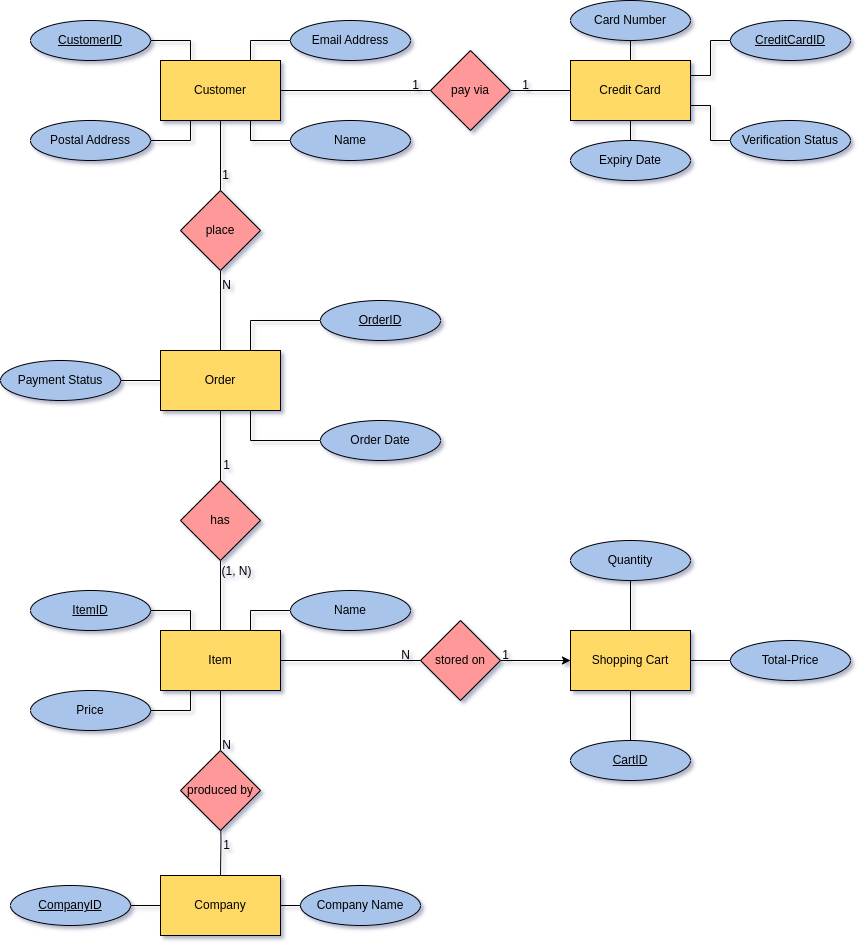

The diagram above was exported from draw.io. Its source (the exported page's mxGraphModel, read from the mxfile embedded in the PNG):
<mxGraphModel dx="617" dy="847" grid="1" gridSize="10" guides="1" tooltips="1" connect="1" arrows="1" fold="1" page="1" pageScale="1" pageWidth="850" pageHeight="1100" math="0" shadow="0" extFonts="Permanent Marker^https://fonts.googleapis.com/css?family=Permanent+Marker">
  <root>
    <mxCell id="0" />
    <mxCell id="1" parent="0" />
    <mxCell id="eqRMLn1STed8k_l_ULK4-14" value="" style="edgeStyle=orthogonalEdgeStyle;rounded=0;orthogonalLoop=1;jettySize=auto;html=1;fillColor=#A9C4EB;endArrow=none;" parent="1" source="eqRMLn1STed8k_l_ULK4-3" target="eqRMLn1STed8k_l_ULK4-13" edge="1">
      <mxGeometry relative="1" as="geometry" />
    </mxCell>
    <mxCell id="eqRMLn1STed8k_l_ULK4-66" style="edgeStyle=orthogonalEdgeStyle;rounded=0;orthogonalLoop=1;jettySize=auto;html=1;fillColor=#A9C4EB;endArrow=none;" parent="1" source="eqRMLn1STed8k_l_ULK4-3" target="eqRMLn1STed8k_l_ULK4-64" edge="1">
      <mxGeometry relative="1" as="geometry" />
    </mxCell>
    <mxCell id="eqRMLn1STed8k_l_ULK4-3" value="Customer" style="rounded=0;whiteSpace=wrap;html=1;fillColor=#FFD966;" parent="1" vertex="1">
      <mxGeometry x="1580" y="140" width="120" height="60" as="geometry" />
    </mxCell>
    <mxCell id="eqRMLn1STed8k_l_ULK4-4" style="edgeStyle=orthogonalEdgeStyle;rounded=0;orthogonalLoop=1;jettySize=auto;html=1;entryX=0.25;entryY=0;entryDx=0;entryDy=0;fillColor=#A9C4EB;endArrow=none;" parent="1" source="eqRMLn1STed8k_l_ULK4-5" target="eqRMLn1STed8k_l_ULK4-3" edge="1">
      <mxGeometry relative="1" as="geometry" />
    </mxCell>
    <mxCell id="eqRMLn1STed8k_l_ULK4-5" value="&lt;u&gt;CustomerID&lt;/u&gt;" style="ellipse;whiteSpace=wrap;html=1;fillColor=#A9C4EB;" parent="1" vertex="1">
      <mxGeometry x="1450" y="100" width="120" height="40" as="geometry" />
    </mxCell>
    <mxCell id="eqRMLn1STed8k_l_ULK4-6" style="edgeStyle=orthogonalEdgeStyle;rounded=0;orthogonalLoop=1;jettySize=auto;html=1;entryX=0.75;entryY=0;entryDx=0;entryDy=0;fillColor=#A9C4EB;endArrow=none;" parent="1" source="eqRMLn1STed8k_l_ULK4-7" target="eqRMLn1STed8k_l_ULK4-3" edge="1">
      <mxGeometry relative="1" as="geometry" />
    </mxCell>
    <mxCell id="eqRMLn1STed8k_l_ULK4-7" value="Email Address" style="ellipse;whiteSpace=wrap;html=1;fillColor=#A9C4EB;" parent="1" vertex="1">
      <mxGeometry x="1710" y="100" width="120" height="40" as="geometry" />
    </mxCell>
    <mxCell id="eqRMLn1STed8k_l_ULK4-12" style="edgeStyle=orthogonalEdgeStyle;rounded=0;orthogonalLoop=1;jettySize=auto;html=1;entryX=0.75;entryY=1;entryDx=0;entryDy=0;fillColor=#A9C4EB;endArrow=none;" parent="1" source="eqRMLn1STed8k_l_ULK4-9" target="eqRMLn1STed8k_l_ULK4-3" edge="1">
      <mxGeometry relative="1" as="geometry" />
    </mxCell>
    <mxCell id="eqRMLn1STed8k_l_ULK4-9" value="Name" style="ellipse;whiteSpace=wrap;html=1;fillColor=#A9C4EB;" parent="1" vertex="1">
      <mxGeometry x="1710" y="200" width="120" height="40" as="geometry" />
    </mxCell>
    <mxCell id="eqRMLn1STed8k_l_ULK4-10" style="edgeStyle=orthogonalEdgeStyle;rounded=0;orthogonalLoop=1;jettySize=auto;html=1;entryX=0.25;entryY=1;entryDx=0;entryDy=0;fillColor=#A9C4EB;endArrow=none;" parent="1" source="eqRMLn1STed8k_l_ULK4-11" target="eqRMLn1STed8k_l_ULK4-3" edge="1">
      <mxGeometry relative="1" as="geometry" />
    </mxCell>
    <mxCell id="eqRMLn1STed8k_l_ULK4-11" value="Postal Address" style="ellipse;whiteSpace=wrap;html=1;fillColor=#A9C4EB;" parent="1" vertex="1">
      <mxGeometry x="1450" y="200" width="120" height="40" as="geometry" />
    </mxCell>
    <mxCell id="eqRMLn1STed8k_l_ULK4-73" value="" style="edgeStyle=orthogonalEdgeStyle;rounded=0;orthogonalLoop=1;jettySize=auto;html=1;endArrow=none;fillColor=#A9C4EB;" parent="1" source="eqRMLn1STed8k_l_ULK4-13" target="eqRMLn1STed8k_l_ULK4-69" edge="1">
      <mxGeometry relative="1" as="geometry" />
    </mxCell>
    <mxCell id="eqRMLn1STed8k_l_ULK4-13" value="place" style="rhombus;whiteSpace=wrap;html=1;fillColor=#FF9999;" parent="1" vertex="1">
      <mxGeometry x="1600" y="270" width="80" height="80" as="geometry" />
    </mxCell>
    <mxCell id="eqRMLn1STed8k_l_ULK4-31" value="" style="edgeStyle=orthogonalEdgeStyle;rounded=0;orthogonalLoop=1;jettySize=auto;html=1;fillColor=#A9C4EB;endArrow=none;" parent="1" source="eqRMLn1STed8k_l_ULK4-17" target="eqRMLn1STed8k_l_ULK4-30" edge="1">
      <mxGeometry relative="1" as="geometry" />
    </mxCell>
    <mxCell id="eqRMLn1STed8k_l_ULK4-44" style="edgeStyle=orthogonalEdgeStyle;rounded=0;orthogonalLoop=1;jettySize=auto;html=1;entryX=0;entryY=0.5;entryDx=0;entryDy=0;fillColor=#A9C4EB;endArrow=none;" parent="1" source="eqRMLn1STed8k_l_ULK4-17" target="eqRMLn1STed8k_l_ULK4-42" edge="1">
      <mxGeometry relative="1" as="geometry" />
    </mxCell>
    <mxCell id="eqRMLn1STed8k_l_ULK4-17" value="Item" style="rounded=0;whiteSpace=wrap;html=1;fillColor=#FFD966;" parent="1" vertex="1">
      <mxGeometry x="1580" y="710" width="120" height="60" as="geometry" />
    </mxCell>
    <mxCell id="eqRMLn1STed8k_l_ULK4-26" style="edgeStyle=orthogonalEdgeStyle;rounded=0;orthogonalLoop=1;jettySize=auto;html=1;entryX=0.25;entryY=0;entryDx=0;entryDy=0;fillColor=#A9C4EB;endArrow=none;" parent="1" source="eqRMLn1STed8k_l_ULK4-20" target="eqRMLn1STed8k_l_ULK4-17" edge="1">
      <mxGeometry relative="1" as="geometry" />
    </mxCell>
    <mxCell id="eqRMLn1STed8k_l_ULK4-20" value="&lt;u&gt;ItemID&lt;/u&gt;" style="ellipse;whiteSpace=wrap;html=1;fillColor=#A9C4EB;" parent="1" vertex="1">
      <mxGeometry x="1450" y="670" width="120" height="40" as="geometry" />
    </mxCell>
    <mxCell id="eqRMLn1STed8k_l_ULK4-29" style="edgeStyle=orthogonalEdgeStyle;rounded=0;orthogonalLoop=1;jettySize=auto;html=1;entryX=0.25;entryY=1;entryDx=0;entryDy=0;fillColor=#A9C4EB;endArrow=none;" parent="1" source="eqRMLn1STed8k_l_ULK4-23" target="eqRMLn1STed8k_l_ULK4-17" edge="1">
      <mxGeometry relative="1" as="geometry" />
    </mxCell>
    <mxCell id="eqRMLn1STed8k_l_ULK4-23" value="Price" style="ellipse;whiteSpace=wrap;html=1;fillColor=#A9C4EB;" parent="1" vertex="1">
      <mxGeometry x="1450" y="770" width="120" height="40" as="geometry" />
    </mxCell>
    <mxCell id="eqRMLn1STed8k_l_ULK4-27" style="edgeStyle=orthogonalEdgeStyle;rounded=0;orthogonalLoop=1;jettySize=auto;html=1;entryX=0.75;entryY=0;entryDx=0;entryDy=0;fillColor=#A9C4EB;endArrow=none;" parent="1" source="eqRMLn1STed8k_l_ULK4-24" target="eqRMLn1STed8k_l_ULK4-17" edge="1">
      <mxGeometry relative="1" as="geometry" />
    </mxCell>
    <mxCell id="eqRMLn1STed8k_l_ULK4-24" value="Name" style="ellipse;whiteSpace=wrap;html=1;fillColor=#A9C4EB;" parent="1" vertex="1">
      <mxGeometry x="1710" y="670" width="120" height="40" as="geometry" />
    </mxCell>
    <mxCell id="eqRMLn1STed8k_l_ULK4-39" value="" style="edgeStyle=orthogonalEdgeStyle;rounded=0;orthogonalLoop=1;jettySize=auto;html=1;fillColor=#A9C4EB;endArrow=none;" parent="1" target="eqRMLn1STed8k_l_ULK4-32" edge="1">
      <mxGeometry relative="1" as="geometry">
        <mxPoint x="1640" y="885" as="sourcePoint" />
      </mxGeometry>
    </mxCell>
    <mxCell id="eqRMLn1STed8k_l_ULK4-30" value="produced by" style="rhombus;whiteSpace=wrap;html=1;fillColor=#FF9999;" parent="1" vertex="1">
      <mxGeometry x="1600" y="830" width="80" height="80" as="geometry" />
    </mxCell>
    <mxCell id="eqRMLn1STed8k_l_ULK4-32" value="Company" style="rounded=0;whiteSpace=wrap;html=1;fillColor=#FFD966;" parent="1" vertex="1">
      <mxGeometry x="1580" y="955" width="120" height="60" as="geometry" />
    </mxCell>
    <mxCell id="eqRMLn1STed8k_l_ULK4-40" value="" style="edgeStyle=orthogonalEdgeStyle;rounded=0;orthogonalLoop=1;jettySize=auto;html=1;fillColor=#A9C4EB;endArrow=none;" parent="1" source="eqRMLn1STed8k_l_ULK4-34" target="eqRMLn1STed8k_l_ULK4-32" edge="1">
      <mxGeometry relative="1" as="geometry" />
    </mxCell>
    <mxCell id="eqRMLn1STed8k_l_ULK4-34" value="&lt;u&gt;CompanyID&lt;/u&gt;" style="ellipse;whiteSpace=wrap;html=1;fillColor=#A9C4EB;" parent="1" vertex="1">
      <mxGeometry x="1430" y="965" width="120" height="40" as="geometry" />
    </mxCell>
    <mxCell id="eqRMLn1STed8k_l_ULK4-41" value="" style="edgeStyle=orthogonalEdgeStyle;rounded=0;orthogonalLoop=1;jettySize=auto;html=1;fillColor=#A9C4EB;endArrow=none;" parent="1" source="eqRMLn1STed8k_l_ULK4-36" target="eqRMLn1STed8k_l_ULK4-32" edge="1">
      <mxGeometry relative="1" as="geometry" />
    </mxCell>
    <mxCell id="eqRMLn1STed8k_l_ULK4-36" value="Company Name" style="ellipse;whiteSpace=wrap;html=1;fillColor=#A9C4EB;" parent="1" vertex="1">
      <mxGeometry x="1720" y="965" width="120" height="40" as="geometry" />
    </mxCell>
    <mxCell id="eqRMLn1STed8k_l_ULK4-46" value="" style="edgeStyle=orthogonalEdgeStyle;rounded=0;orthogonalLoop=1;jettySize=auto;html=1;fillColor=#A9C4EB;endArrow=none;" parent="1" source="eqRMLn1STed8k_l_ULK4-42" target="eqRMLn1STed8k_l_ULK4-45" edge="1">
      <mxGeometry relative="1" as="geometry" />
    </mxCell>
    <mxCell id="eqRMLn1STed8k_l_ULK4-89" value="" style="edgeStyle=orthogonalEdgeStyle;rounded=0;orthogonalLoop=1;jettySize=auto;html=1;" parent="1" source="eqRMLn1STed8k_l_ULK4-42" target="eqRMLn1STed8k_l_ULK4-45" edge="1">
      <mxGeometry relative="1" as="geometry" />
    </mxCell>
    <mxCell id="eqRMLn1STed8k_l_ULK4-42" value="stored on" style="rhombus;whiteSpace=wrap;html=1;fillColor=#FF9999;" parent="1" vertex="1">
      <mxGeometry x="1840" y="700" width="80" height="80" as="geometry" />
    </mxCell>
    <mxCell id="eqRMLn1STed8k_l_ULK4-45" value="Shopping Cart" style="rounded=0;whiteSpace=wrap;html=1;fillColor=#FFD966;" parent="1" vertex="1">
      <mxGeometry x="1990" y="710" width="120" height="60" as="geometry" />
    </mxCell>
    <mxCell id="eqRMLn1STed8k_l_ULK4-51" value="" style="edgeStyle=orthogonalEdgeStyle;rounded=0;orthogonalLoop=1;jettySize=auto;html=1;fillColor=#A9C4EB;endArrow=none;" parent="1" source="eqRMLn1STed8k_l_ULK4-47" target="eqRMLn1STed8k_l_ULK4-45" edge="1">
      <mxGeometry relative="1" as="geometry" />
    </mxCell>
    <mxCell id="eqRMLn1STed8k_l_ULK4-47" value="Total-Price" style="ellipse;whiteSpace=wrap;html=1;fillColor=#A9C4EB;" parent="1" vertex="1">
      <mxGeometry x="2150" y="720" width="120" height="40" as="geometry" />
    </mxCell>
    <mxCell id="eqRMLn1STed8k_l_ULK4-50" value="" style="edgeStyle=orthogonalEdgeStyle;rounded=0;orthogonalLoop=1;jettySize=auto;html=1;fillColor=#A9C4EB;endArrow=none;" parent="1" source="eqRMLn1STed8k_l_ULK4-48" target="eqRMLn1STed8k_l_ULK4-45" edge="1">
      <mxGeometry relative="1" as="geometry" />
    </mxCell>
    <mxCell id="eqRMLn1STed8k_l_ULK4-48" value="Quantity" style="ellipse;whiteSpace=wrap;html=1;fillColor=#A9C4EB;" parent="1" vertex="1">
      <mxGeometry x="1990" y="620" width="120" height="40" as="geometry" />
    </mxCell>
    <mxCell id="eqRMLn1STed8k_l_ULK4-52" value="" style="edgeStyle=orthogonalEdgeStyle;rounded=0;orthogonalLoop=1;jettySize=auto;html=1;fillColor=#A9C4EB;endArrow=none;" parent="1" source="eqRMLn1STed8k_l_ULK4-49" target="eqRMLn1STed8k_l_ULK4-45" edge="1">
      <mxGeometry relative="1" as="geometry" />
    </mxCell>
    <mxCell id="eqRMLn1STed8k_l_ULK4-49" value="&lt;u&gt;CartID&lt;/u&gt;" style="ellipse;whiteSpace=wrap;html=1;fillColor=#A9C4EB;" parent="1" vertex="1">
      <mxGeometry x="1990" y="820" width="120" height="40" as="geometry" />
    </mxCell>
    <mxCell id="eqRMLn1STed8k_l_ULK4-53" value="Credit Card" style="rounded=0;whiteSpace=wrap;html=1;fillColor=#FFD966;" parent="1" vertex="1">
      <mxGeometry x="1990" y="140" width="120" height="60" as="geometry" />
    </mxCell>
    <mxCell id="eqRMLn1STed8k_l_ULK4-65" value="" style="edgeStyle=orthogonalEdgeStyle;rounded=0;orthogonalLoop=1;jettySize=auto;html=1;fillColor=#A9C4EB;endArrow=none;" parent="1" source="eqRMLn1STed8k_l_ULK4-57" target="eqRMLn1STed8k_l_ULK4-53" edge="1">
      <mxGeometry relative="1" as="geometry" />
    </mxCell>
    <mxCell id="eqRMLn1STed8k_l_ULK4-57" value="Card Number" style="ellipse;whiteSpace=wrap;html=1;fillColor=#A9C4EB;" parent="1" vertex="1">
      <mxGeometry x="1990" y="80" width="120" height="40" as="geometry" />
    </mxCell>
    <mxCell id="eqRMLn1STed8k_l_ULK4-58" style="edgeStyle=orthogonalEdgeStyle;rounded=0;orthogonalLoop=1;jettySize=auto;html=1;entryX=1;entryY=0.25;entryDx=0;entryDy=0;fillColor=#A9C4EB;endArrow=none;" parent="1" source="eqRMLn1STed8k_l_ULK4-59" target="eqRMLn1STed8k_l_ULK4-53" edge="1">
      <mxGeometry relative="1" as="geometry" />
    </mxCell>
    <mxCell id="eqRMLn1STed8k_l_ULK4-59" value="&lt;u&gt;CreditCardID&lt;/u&gt;" style="ellipse;whiteSpace=wrap;html=1;fillColor=#A9C4EB;" parent="1" vertex="1">
      <mxGeometry x="2150" y="100" width="120" height="40" as="geometry" />
    </mxCell>
    <mxCell id="eqRMLn1STed8k_l_ULK4-60" style="edgeStyle=orthogonalEdgeStyle;rounded=0;orthogonalLoop=1;jettySize=auto;html=1;entryX=1;entryY=0.75;entryDx=0;entryDy=0;fillColor=#A9C4EB;endArrow=none;" parent="1" source="eqRMLn1STed8k_l_ULK4-61" target="eqRMLn1STed8k_l_ULK4-53" edge="1">
      <mxGeometry relative="1" as="geometry" />
    </mxCell>
    <mxCell id="eqRMLn1STed8k_l_ULK4-61" value="Verification Status" style="ellipse;whiteSpace=wrap;html=1;fillColor=#A9C4EB;" parent="1" vertex="1">
      <mxGeometry x="2150" y="200" width="120" height="40" as="geometry" />
    </mxCell>
    <mxCell id="eqRMLn1STed8k_l_ULK4-62" style="edgeStyle=orthogonalEdgeStyle;rounded=0;orthogonalLoop=1;jettySize=auto;html=1;entryX=0.5;entryY=1;entryDx=0;entryDy=0;fillColor=#A9C4EB;endArrow=none;" parent="1" source="eqRMLn1STed8k_l_ULK4-63" target="eqRMLn1STed8k_l_ULK4-53" edge="1">
      <mxGeometry relative="1" as="geometry" />
    </mxCell>
    <mxCell id="eqRMLn1STed8k_l_ULK4-63" value="Expiry Date" style="ellipse;whiteSpace=wrap;html=1;fillColor=#A9C4EB;" parent="1" vertex="1">
      <mxGeometry x="1990" y="220" width="120" height="40" as="geometry" />
    </mxCell>
    <mxCell id="eqRMLn1STed8k_l_ULK4-67" value="" style="edgeStyle=orthogonalEdgeStyle;rounded=0;orthogonalLoop=1;jettySize=auto;html=1;fillColor=#A9C4EB;endArrow=none;" parent="1" source="eqRMLn1STed8k_l_ULK4-64" target="eqRMLn1STed8k_l_ULK4-53" edge="1">
      <mxGeometry relative="1" as="geometry" />
    </mxCell>
    <mxCell id="eqRMLn1STed8k_l_ULK4-64" value="pay via" style="rhombus;whiteSpace=wrap;html=1;fillColor=#FF9999;" parent="1" vertex="1">
      <mxGeometry x="1850" y="130" width="80" height="80" as="geometry" />
    </mxCell>
    <mxCell id="eqRMLn1STed8k_l_ULK4-72" value="" style="edgeStyle=orthogonalEdgeStyle;rounded=0;orthogonalLoop=1;jettySize=auto;html=1;endArrow=none;fillColor=#A9C4EB;" parent="1" source="eqRMLn1STed8k_l_ULK4-69" target="eqRMLn1STed8k_l_ULK4-70" edge="1">
      <mxGeometry relative="1" as="geometry" />
    </mxCell>
    <mxCell id="eqRMLn1STed8k_l_ULK4-69" value="Order" style="rounded=0;whiteSpace=wrap;html=1;fillColor=#FFD966;" parent="1" vertex="1">
      <mxGeometry x="1580" y="430" width="120" height="60" as="geometry" />
    </mxCell>
    <mxCell id="eqRMLn1STed8k_l_ULK4-71" value="" style="edgeStyle=orthogonalEdgeStyle;rounded=0;orthogonalLoop=1;jettySize=auto;html=1;endArrow=none;fillColor=#A9C4EB;" parent="1" source="eqRMLn1STed8k_l_ULK4-70" target="eqRMLn1STed8k_l_ULK4-17" edge="1">
      <mxGeometry relative="1" as="geometry" />
    </mxCell>
    <mxCell id="eqRMLn1STed8k_l_ULK4-70" value="has" style="rhombus;whiteSpace=wrap;html=1;fillColor=#FF9999;" parent="1" vertex="1">
      <mxGeometry x="1600" y="560" width="80" height="80" as="geometry" />
    </mxCell>
    <mxCell id="eqRMLn1STed8k_l_ULK4-79" style="edgeStyle=orthogonalEdgeStyle;rounded=0;orthogonalLoop=1;jettySize=auto;html=1;entryX=0.75;entryY=0;entryDx=0;entryDy=0;endArrow=none;fillColor=#A9C4EB;" parent="1" source="eqRMLn1STed8k_l_ULK4-74" target="eqRMLn1STed8k_l_ULK4-69" edge="1">
      <mxGeometry relative="1" as="geometry" />
    </mxCell>
    <mxCell id="eqRMLn1STed8k_l_ULK4-74" value="OrderID " style="ellipse;whiteSpace=wrap;html=1;fillColor=#A9C4EB;fontStyle=4" parent="1" vertex="1">
      <mxGeometry x="1740" y="380" width="120" height="40" as="geometry" />
    </mxCell>
    <mxCell id="eqRMLn1STed8k_l_ULK4-80" style="edgeStyle=orthogonalEdgeStyle;rounded=0;orthogonalLoop=1;jettySize=auto;html=1;entryX=0.75;entryY=1;entryDx=0;entryDy=0;endArrow=none;fillColor=#A9C4EB;" parent="1" source="eqRMLn1STed8k_l_ULK4-75" target="eqRMLn1STed8k_l_ULK4-69" edge="1">
      <mxGeometry relative="1" as="geometry" />
    </mxCell>
    <mxCell id="eqRMLn1STed8k_l_ULK4-75" value=" Order Date" style="ellipse;whiteSpace=wrap;html=1;fillColor=#A9C4EB;" parent="1" vertex="1">
      <mxGeometry x="1740" y="500" width="120" height="40" as="geometry" />
    </mxCell>
    <mxCell id="eqRMLn1STed8k_l_ULK4-78" value="" style="edgeStyle=orthogonalEdgeStyle;rounded=0;orthogonalLoop=1;jettySize=auto;html=1;endArrow=none;fillColor=#A9C4EB;" parent="1" source="eqRMLn1STed8k_l_ULK4-77" target="eqRMLn1STed8k_l_ULK4-69" edge="1">
      <mxGeometry relative="1" as="geometry" />
    </mxCell>
    <mxCell id="eqRMLn1STed8k_l_ULK4-77" value=" Payment Status" style="ellipse;whiteSpace=wrap;html=1;fillColor=#A9C4EB;" parent="1" vertex="1">
      <mxGeometry x="1420" y="440" width="120" height="40" as="geometry" />
    </mxCell>
    <mxCell id="eqRMLn1STed8k_l_ULK4-81" value="1" style="text;html=1;align=center;verticalAlign=middle;resizable=0;points=[];autosize=1;strokeColor=none;fillColor=none;" parent="1" vertex="1">
      <mxGeometry x="1630" y="240" width="30" height="30" as="geometry" />
    </mxCell>
    <mxCell id="eqRMLn1STed8k_l_ULK4-82" value="N" style="text;html=1;align=center;verticalAlign=middle;resizable=0;points=[];autosize=1;strokeColor=none;fillColor=none;" parent="1" vertex="1">
      <mxGeometry x="1631" y="350" width="30" height="30" as="geometry" />
    </mxCell>
    <mxCell id="eqRMLn1STed8k_l_ULK4-84" value="(1, N)" style="text;html=1;align=center;verticalAlign=middle;resizable=0;points=[];autosize=1;strokeColor=none;fillColor=none;" parent="1" vertex="1">
      <mxGeometry x="1631" y="636" width="50" height="30" as="geometry" />
    </mxCell>
    <mxCell id="eqRMLn1STed8k_l_ULK4-85" value="1" style="text;html=1;align=center;verticalAlign=middle;resizable=0;points=[];autosize=1;strokeColor=none;fillColor=none;" parent="1" vertex="1">
      <mxGeometry x="1631" y="530" width="30" height="30" as="geometry" />
    </mxCell>
    <mxCell id="eqRMLn1STed8k_l_ULK4-86" value="1" style="text;html=1;align=center;verticalAlign=middle;resizable=0;points=[];autosize=1;strokeColor=none;fillColor=none;" parent="1" vertex="1">
      <mxGeometry x="1910" y="720" width="30" height="30" as="geometry" />
    </mxCell>
    <mxCell id="eqRMLn1STed8k_l_ULK4-88" value="N" style="text;html=1;align=center;verticalAlign=middle;resizable=0;points=[];autosize=1;strokeColor=none;fillColor=none;" parent="1" vertex="1">
      <mxGeometry x="1810" y="720" width="30" height="30" as="geometry" />
    </mxCell>
    <mxCell id="eqRMLn1STed8k_l_ULK4-90" value="1" style="text;html=1;align=center;verticalAlign=middle;resizable=0;points=[];autosize=1;strokeColor=none;fillColor=none;" parent="1" vertex="1">
      <mxGeometry x="1631" y="910" width="30" height="30" as="geometry" />
    </mxCell>
    <mxCell id="eqRMLn1STed8k_l_ULK4-91" value="N" style="text;html=1;align=center;verticalAlign=middle;resizable=0;points=[];autosize=1;strokeColor=none;fillColor=none;" parent="1" vertex="1">
      <mxGeometry x="1631" y="810" width="30" height="30" as="geometry" />
    </mxCell>
    <mxCell id="eqRMLn1STed8k_l_ULK4-92" value="1" style="text;html=1;align=center;verticalAlign=middle;resizable=0;points=[];autosize=1;strokeColor=none;fillColor=none;" parent="1" vertex="1">
      <mxGeometry x="1820" y="150" width="30" height="30" as="geometry" />
    </mxCell>
    <mxCell id="eqRMLn1STed8k_l_ULK4-93" value="1" style="text;html=1;align=center;verticalAlign=middle;resizable=0;points=[];autosize=1;strokeColor=none;fillColor=none;" parent="1" vertex="1">
      <mxGeometry x="1930" y="150" width="30" height="30" as="geometry" />
    </mxCell>
  </root>
</mxGraphModel>